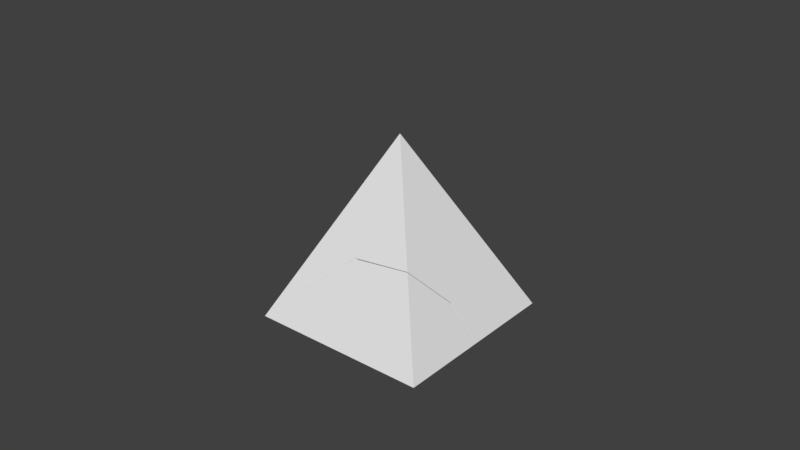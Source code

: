 # Source: pyramid_1.blend  (saved by Blender 2.79.0; exported with 4.5.12 LTS)
import bpy
from mathutils import Matrix  # noqa: F401  (used for matrix-valued properties, if any)

bpy.ops.wm.read_factory_settings(use_empty=True)
scene = bpy.context.scene
scene.name = 'Scene'

# ---- collections
col_collection_1 = bpy.data.collections.new('Collection 1'); scene.collection.children.link(col_collection_1)
col_collection_1.hide_render = True
col_collection_1.hide_viewport = True
col_collection_2 = bpy.data.collections.new('Collection 2'); scene.collection.children.link(col_collection_2)

# ---- world
world_world = bpy.data.worlds.new('World'); scene.world = world_world
world_world.color = (0.05088, 0.05088, 0.05088)
world_world.use_sun_shadow = False
world_world.sun_shadow_jitter_overblur = 0.0
world_world.cycles.sampling_method = 'MANUAL'

# ---- meshes
me_cube_001 = bpy.data.meshes.new('Cube.001')
me_cube_001.from_pydata([(-1.0, -1.0, -1.0), (0.0, 0.0, 1.0), (-1.0, 1.0, -1.0), (1.0, -1.0, -1.0), (1.0, 1.0, -1.0)], [], [(0, 1, 2), (2, 1, 4), (4, 1, 3), (3, 1, 0), (2, 4, 3, 0)])
me_cube_001.use_remesh_preserve_volume = False
me_cube_001.use_remesh_preserve_attributes = False
me_cube_001.use_mirror_vertex_groups = False
me_cube_001.update()
me_cube_cell_001 = bpy.data.meshes.new('Cube_cell.001')
me_cube_cell_001.from_pydata([(-0.5647, -0.2203, -0.1679), (0.4353, -0.2203, -0.1679), (-0.5647, -0.2103, -0.1679), (0.4353, 0.2763, -0.1679), (0.3929, 0.2557, -0.1679), (-0.1464, -0.03099, 0.2107), (-0.206, -0.05663, 0.1594), (0.213, 0.002049, 0.2768), (-0.1058, -0.01378, 0.2451), (-0.5492, -0.2048, -0.1369), (0.3343, 0.2141, 0.03405), (0.3262, 0.209, 0.05033), (0.3929, 0.2557, -0.1679), (-0.5647, -0.2103, -0.1679), (0.4353, 0.2763, -0.1679), (-0.1464, -0.03099, 0.2107), (-0.206, -0.05663, 0.1594), (0.213, 0.002049, 0.2768), (-0.1058, -0.01378, 0.2451), (-0.5492, -0.2048, -0.1369), (0.3343, 0.2141, 0.03405), (0.3262, 0.209, 0.05033)], [], [(0, 19, 13), (1, 17, 18, 15, 16, 19, 0), (14, 20, 21, 17, 1), (5, 8, 11, 10), (12, 2, 9, 6), (8, 7, 11), (13, 4, 14, 1, 0), (6, 5, 10, 3, 12)])
_k = set([(2, 9), (2, 12), (3, 10), (3, 12), (4, 13), (4, 14), (5, 6), (5, 8), (6, 9), (7, 8), (7, 11), (10, 11), (13, 19), (14, 20), (15, 16), (15, 18), (16, 19), (17, 18), (17, 21), (20, 21)])
me_cube_cell_001.attributes.new('sharp_edge', 'BOOLEAN', 'EDGE').data.foreach_set('value', [ (min(e.vertices), max(e.vertices)) in _k for e in me_cube_cell_001.edges])
me_cube_cell_001.use_remesh_preserve_volume = False
me_cube_cell_001.use_remesh_preserve_attributes = False
me_cube_cell_001.use_mirror_vertex_groups = False
me_cube_cell_001.update()
me_cube_cell_000 = bpy.data.meshes.new('Cube_cell.000')
me_cube_cell_000.from_pydata([(-0.07386, 0.03334, 0.5314), (-0.3223, -0.2151, 0.03453), (-0.1191, -0.2585, -0.05227), (0.2027, -0.2432, -0.02171), (0.3251, 0.4321, -0.2665), (0.3158, -0.03647, -0.2479), (-0.3283, 0.2878, 0.02246), (0.2027, -0.2432, -0.02171), (0.3158, -0.03647, -0.2479), (-0.3223, -0.2151, 0.03453), (-0.3283, 0.2878, 0.02246), (-0.1191, -0.2585, -0.05227), (0.3251, 0.4321, -0.2665)], [], [(7, 8, 12, 0), (12, 10, 0), (10, 9, 0), (4, 5, 11, 1), (5, 3, 11), (9, 2, 7, 0), (1, 6, 4)])
_k = set([(1, 6), (1, 11), (2, 7), (2, 9), (3, 5), (3, 11), (4, 5), (4, 6), (7, 8), (8, 12), (9, 10), (10, 12)])
me_cube_cell_000.attributes.new('sharp_edge', 'BOOLEAN', 'EDGE').data.foreach_set('value', [ (min(e.vertices), max(e.vertices)) in _k for e in me_cube_cell_000.edges])
me_cube_cell_000.use_remesh_preserve_volume = False
me_cube_cell_000.use_remesh_preserve_attributes = False
me_cube_cell_000.use_mirror_vertex_groups = False
me_cube_cell_000.update()
me_cube_cell_003 = bpy.data.meshes.new('Cube_cell.003')
me_cube_cell_003.from_pydata([(-0.4757, 0.4926, -0.1858), (0.5243, 0.4926, -0.1858), (-0.4757, -0.4959, -0.1858), (0.5243, -0.008531, -0.1858), (-0.225, -0.2567, 0.3156), (-0.02369, -0.2999, 0.2292), (-0.4577, -0.4895, -0.1499), (0.4245, 0.3928, 0.0137), (0.4157, -0.07542, 0.03129), (-0.2311, 0.248, 0.3034), (-0.4757, -0.4959, -0.1858), (0.5243, -0.008531, -0.1858), (-0.225, -0.2567, 0.3156), (-0.02369, -0.2999, 0.2292), (-0.4577, -0.4895, -0.1499), (0.4157, -0.07542, 0.03129), (0.4245, 0.3928, 0.0137), (-0.2311, 0.248, 0.3034)], [], [(0, 17, 16, 1), (1, 16, 15, 11), (0, 1, 11, 10), (3, 8, 5, 14, 2), (6, 13, 12), (10, 6, 12, 17, 0), (8, 7, 9, 4, 5)])
_k = set([(2, 3), (2, 14), (3, 8), (4, 5), (4, 9), (5, 14), (6, 10), (6, 13), (7, 8), (7, 9), (10, 11), (11, 15), (12, 13), (12, 17), (15, 16), (16, 17)])
me_cube_cell_003.attributes.new('sharp_edge', 'BOOLEAN', 'EDGE').data.foreach_set('value', [ (min(e.vertices), max(e.vertices)) in _k for e in me_cube_cell_003.edges])
me_cube_cell_003.use_remesh_preserve_volume = False
me_cube_cell_003.use_remesh_preserve_attributes = False
me_cube_cell_003.use_mirror_vertex_groups = False
me_cube_cell_003.update()

# ---- objects
ob_cube = bpy.data.objects.new('Cube', me_cube_001)
ob_cube_cell_002 = bpy.data.objects.new('Cube_cell.002', me_cube_cell_001)
ob_cube_cell_001 = bpy.data.objects.new('Cube_cell.001', me_cube_cell_000)
ob_cube_cell = bpy.data.objects.new('Cube_cell', me_cube_cell_003)

# ---- transforms, parenting, visibility, modifiers, constraints
ob_cube.location = (0.0, 0.0, 0.0)
ob_cube.scale = (0.5, 0.5, 0.5)
ob_cube.lineart.crease_threshold = 0.0
ob_cube_cell_002.location = (0.06472, -0.2797, -0.3321)
ob_cube_cell_002.lineart.crease_threshold = 0.0
ob_cube_cell_001.location = (0.07386, -0.03334, -0.03139)
ob_cube_cell_001.lineart.crease_threshold = 0.0
ob_cube_cell.location = (-0.0243, 0.007419, -0.3142)
ob_cube_cell.lineart.crease_threshold = 0.0

# ---- collection membership
col_collection_1.objects.link(ob_cube)
col_collection_2.objects.link(ob_cube_cell_002)
col_collection_2.objects.link(ob_cube_cell_001)
col_collection_2.objects.link(ob_cube_cell)

# ---- scene / render settings (as saved in the file)
scene.frame_start = 1; scene.frame_end = 250; scene.frame_set(1)
scene.render.engine = 'BLENDER_EEVEE_NEXT'
scene.render.resolution_percentage = 50
scene.render.dither_intensity = 0.0
scene.cycles.use_denoising = False
scene.cycles.samples = 128
scene.cycles.sampling_pattern = 'TABULATED_SOBOL'
scene.cycles.use_adaptive_sampling = False
scene.cycles.use_light_tree = False
scene.cycles.blur_glossy = 0.0
scene.cycles.sample_clamp_indirect = 0.0
scene.view_settings.view_transform = 'Standard'
bpy.context.view_layer.update()

# ---- added for rendering (the .blend has no active camera and no usable light): camera, sun
cam_auto = bpy.data.cameras.new('AutoCamera')
cam_auto.lens = 50.0
cam_auto.sensor_width = 36.0
cam_auto.clip_end = 1000.0
ob_auto_camera = bpy.data.objects.new('AutoCamera', cam_auto)
scene.collection.objects.link(ob_auto_camera)
ob_auto_camera.location = (3.20507, -3.84609, 2.56406)
ob_auto_camera.rotation_euler = (1.09748, -7.21219e-08, 0.694738)
scene.camera = ob_auto_camera
light_auto_sun = bpy.data.lights.new('AutoSun', 'SUN')
light_auto_sun.energy = 3.0
light_auto_sun.angle = 0.0523599
ob_auto_sun = bpy.data.objects.new('AutoSun', light_auto_sun)
scene.collection.objects.link(ob_auto_sun)
ob_auto_sun.rotation_euler = (0.872665, 0.174533, 0.523599)
bpy.context.view_layer.update()
